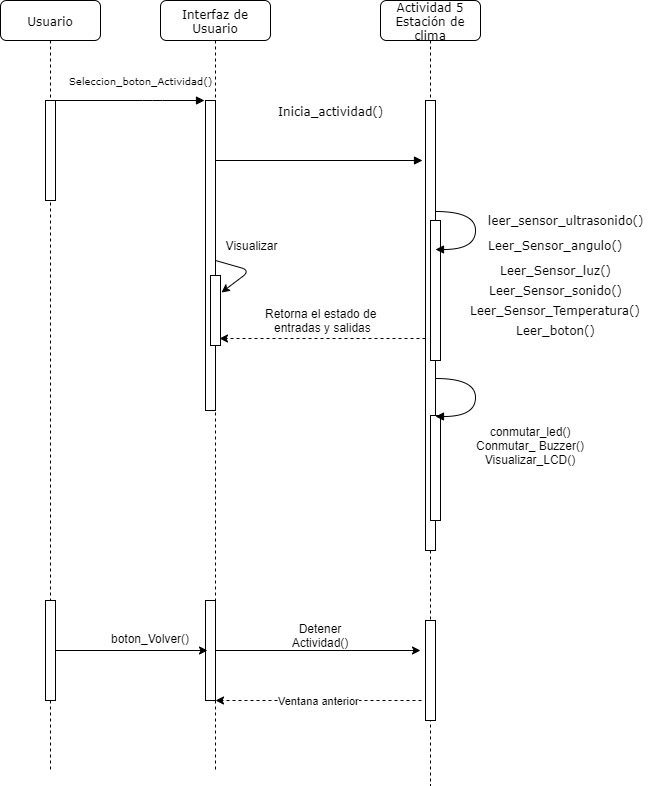

The diagram above was exported from draw.io. Its source (the exported page's mxGraphModel, read from the mxfile embedded in the PNG):
<mxGraphModel dx="1408" dy="699" grid="1" gridSize="10" guides="1" tooltips="1" connect="1" arrows="1" fold="1" page="1" pageScale="1" pageWidth="827" pageHeight="1169" math="0" shadow="0">
  <root>
    <mxCell id="r72urE0weNnsGLWKUar0-0" />
    <mxCell id="r72urE0weNnsGLWKUar0-1" parent="r72urE0weNnsGLWKUar0-0" />
    <mxCell id="IM39qxTC2txLweuPTCDX-0" value="Interfaz de Usuario" style="shape=umlLifeline;perimeter=lifelinePerimeter;whiteSpace=wrap;html=1;container=1;collapsible=0;recursiveResize=0;outlineConnect=0;rounded=1;shadow=0;comic=0;labelBackgroundColor=none;strokeWidth=1;fontFamily=Verdana;fontSize=12;align=center;" vertex="1" parent="r72urE0weNnsGLWKUar0-1">
      <mxGeometry x="200" y="20" width="110" height="770" as="geometry" />
    </mxCell>
    <mxCell id="IM39qxTC2txLweuPTCDX-1" value="" style="html=1;points=[];perimeter=orthogonalPerimeter;rounded=0;shadow=0;comic=0;labelBackgroundColor=none;strokeWidth=1;fontFamily=Verdana;fontSize=12;align=center;" vertex="1" parent="IM39qxTC2txLweuPTCDX-0">
      <mxGeometry x="45" y="100" width="10" height="310" as="geometry" />
    </mxCell>
    <mxCell id="IM39qxTC2txLweuPTCDX-2" value="" style="html=1;points=[];perimeter=orthogonalPerimeter;rounded=0;shadow=0;comic=0;labelBackgroundColor=none;strokeWidth=1;fontFamily=Verdana;fontSize=12;align=center;" vertex="1" parent="IM39qxTC2txLweuPTCDX-0">
      <mxGeometry x="45" y="600" width="10" height="100" as="geometry" />
    </mxCell>
    <mxCell id="IM39qxTC2txLweuPTCDX-3" value="Visualizar" style="text;html=1;strokeColor=none;fillColor=none;align=center;verticalAlign=middle;whiteSpace=wrap;rounded=0;" vertex="1" parent="IM39qxTC2txLweuPTCDX-0">
      <mxGeometry x="70" y="235" width="40" height="20" as="geometry" />
    </mxCell>
    <mxCell id="IM39qxTC2txLweuPTCDX-4" value="Actividad 5&lt;br&gt;Estación de clima" style="shape=umlLifeline;perimeter=lifelinePerimeter;whiteSpace=wrap;html=1;container=1;collapsible=0;recursiveResize=0;outlineConnect=0;rounded=1;shadow=0;comic=0;labelBackgroundColor=none;strokeWidth=1;fontFamily=Verdana;fontSize=12;align=center;" vertex="1" parent="r72urE0weNnsGLWKUar0-1">
      <mxGeometry x="420" y="20" width="100" height="785" as="geometry" />
    </mxCell>
    <mxCell id="IM39qxTC2txLweuPTCDX-5" value="" style="html=1;points=[];perimeter=orthogonalPerimeter;rounded=0;shadow=0;comic=0;labelBackgroundColor=none;strokeWidth=1;fontFamily=Verdana;fontSize=12;align=center;" vertex="1" parent="IM39qxTC2txLweuPTCDX-4">
      <mxGeometry x="45" y="100" width="10" height="450" as="geometry" />
    </mxCell>
    <mxCell id="IM39qxTC2txLweuPTCDX-6" value="" style="html=1;points=[];perimeter=orthogonalPerimeter;rounded=0;shadow=0;comic=0;labelBackgroundColor=none;strokeWidth=1;fontFamily=Verdana;fontSize=12;align=center;" vertex="1" parent="IM39qxTC2txLweuPTCDX-4">
      <mxGeometry x="45" y="620" width="10" height="100" as="geometry" />
    </mxCell>
    <mxCell id="IM39qxTC2txLweuPTCDX-7" value="" style="html=1;points=[];perimeter=orthogonalPerimeter;rounded=0;shadow=0;comic=0;labelBackgroundColor=none;strokeWidth=1;fontFamily=Verdana;fontSize=12;align=center;" vertex="1" parent="IM39qxTC2txLweuPTCDX-4">
      <mxGeometry x="50" y="415" width="10" height="105" as="geometry" />
    </mxCell>
    <mxCell id="IM39qxTC2txLweuPTCDX-8" value="Usuario" style="shape=umlLifeline;perimeter=lifelinePerimeter;whiteSpace=wrap;html=1;container=1;collapsible=0;recursiveResize=0;outlineConnect=0;rounded=1;shadow=0;comic=0;labelBackgroundColor=none;strokeWidth=1;fontFamily=Verdana;fontSize=12;align=center;" vertex="1" parent="r72urE0weNnsGLWKUar0-1">
      <mxGeometry x="40" y="20" width="100" height="770" as="geometry" />
    </mxCell>
    <mxCell id="IM39qxTC2txLweuPTCDX-9" value="" style="html=1;points=[];perimeter=orthogonalPerimeter;rounded=0;shadow=0;comic=0;labelBackgroundColor=none;strokeWidth=1;fontFamily=Verdana;fontSize=12;align=center;" vertex="1" parent="IM39qxTC2txLweuPTCDX-8">
      <mxGeometry x="45" y="100" width="10" height="100" as="geometry" />
    </mxCell>
    <mxCell id="IM39qxTC2txLweuPTCDX-10" value="Inicia_actividad()" style="html=1;verticalAlign=bottom;endArrow=block;entryX=0;entryY=0;labelBackgroundColor=none;fontFamily=Verdana;fontSize=12;edgeStyle=elbowEdgeStyle;elbow=vertical;" edge="1" parent="r72urE0weNnsGLWKUar0-1" source="IM39qxTC2txLweuPTCDX-8">
      <mxGeometry x="1" y="-128" relative="1" as="geometry">
        <mxPoint x="114" y="120" as="sourcePoint" />
        <mxPoint x="244" y="120" as="targetPoint" />
        <mxPoint x="126" y="-108" as="offset" />
      </mxGeometry>
    </mxCell>
    <mxCell id="IM39qxTC2txLweuPTCDX-11" value="&lt;font style=&quot;font-size: 10px&quot;&gt;Seleccion_boton_Actividad()&lt;/font&gt;" style="html=1;verticalAlign=bottom;endArrow=block;labelBackgroundColor=none;fontFamily=Verdana;fontSize=12;edgeStyle=elbowEdgeStyle;elbow=vertical;entryX=-0.3;entryY=0.133;entryDx=0;entryDy=0;entryPerimeter=0;" edge="1" parent="r72urE0weNnsGLWKUar0-1" source="IM39qxTC2txLweuPTCDX-1" target="IM39qxTC2txLweuPTCDX-5">
      <mxGeometry y="192" relative="1" as="geometry">
        <mxPoint x="330" y="140" as="sourcePoint" />
        <mxPoint x="390" y="140" as="targetPoint" />
        <mxPoint x="-179" y="121" as="offset" />
      </mxGeometry>
    </mxCell>
    <mxCell id="IM39qxTC2txLweuPTCDX-12" value="" style="html=1;points=[];perimeter=orthogonalPerimeter;rounded=0;shadow=0;comic=0;labelBackgroundColor=none;strokeWidth=1;fontFamily=Verdana;fontSize=12;align=center;" vertex="1" parent="r72urE0weNnsGLWKUar0-1">
      <mxGeometry x="470" y="240" width="10" height="140" as="geometry" />
    </mxCell>
    <mxCell id="IM39qxTC2txLweuPTCDX-13" value="" style="html=1;points=[];perimeter=orthogonalPerimeter;rounded=0;shadow=0;comic=0;labelBackgroundColor=none;strokeWidth=1;fontFamily=Verdana;fontSize=12;align=center;" vertex="1" parent="r72urE0weNnsGLWKUar0-1">
      <mxGeometry x="250" y="295" width="10" height="70" as="geometry" />
    </mxCell>
    <mxCell id="IM39qxTC2txLweuPTCDX-14" value="Retorna el estado de &lt;br&gt;entradas y salidas" style="text;html=1;align=center;verticalAlign=middle;resizable=0;points=[];;autosize=1;" vertex="1" parent="r72urE0weNnsGLWKUar0-1">
      <mxGeometry x="295" y="325" width="130" height="30" as="geometry" />
    </mxCell>
    <mxCell id="IM39qxTC2txLweuPTCDX-15" value="" style="edgeStyle=orthogonalEdgeStyle;rounded=0;orthogonalLoop=1;jettySize=auto;html=1;entryX=0.2;entryY=0.5;entryDx=0;entryDy=0;entryPerimeter=0;" edge="1" parent="r72urE0weNnsGLWKUar0-1" source="IM39qxTC2txLweuPTCDX-16" target="IM39qxTC2txLweuPTCDX-2">
      <mxGeometry relative="1" as="geometry">
        <mxPoint x="195" y="670" as="targetPoint" />
      </mxGeometry>
    </mxCell>
    <mxCell id="IM39qxTC2txLweuPTCDX-16" value="" style="html=1;points=[];perimeter=orthogonalPerimeter;rounded=0;shadow=0;comic=0;labelBackgroundColor=none;strokeWidth=1;fontFamily=Verdana;fontSize=12;align=center;" vertex="1" parent="r72urE0weNnsGLWKUar0-1">
      <mxGeometry x="85" y="620" width="10" height="100" as="geometry" />
    </mxCell>
    <mxCell id="IM39qxTC2txLweuPTCDX-17" style="edgeStyle=orthogonalEdgeStyle;rounded=0;orthogonalLoop=1;jettySize=auto;html=1;" edge="1" parent="r72urE0weNnsGLWKUar0-1" source="IM39qxTC2txLweuPTCDX-2">
      <mxGeometry relative="1" as="geometry">
        <mxPoint x="460" y="670" as="targetPoint" />
      </mxGeometry>
    </mxCell>
    <mxCell id="IM39qxTC2txLweuPTCDX-18" value="boton_Volver()" style="text;html=1;align=center;" vertex="1" parent="r72urE0weNnsGLWKUar0-1">
      <mxGeometry x="130" y="645" width="120" height="30" as="geometry" />
    </mxCell>
    <mxCell id="IM39qxTC2txLweuPTCDX-19" value="" style="endArrow=classic;html=1;entryX=0.9;entryY=0.9;entryDx=0;entryDy=0;entryPerimeter=0;dashed=1;" edge="1" parent="r72urE0weNnsGLWKUar0-1" source="IM39qxTC2txLweuPTCDX-5" target="IM39qxTC2txLweuPTCDX-13">
      <mxGeometry width="50" height="50" relative="1" as="geometry">
        <mxPoint x="450" y="400" as="sourcePoint" />
        <mxPoint x="500" y="350" as="targetPoint" />
      </mxGeometry>
    </mxCell>
    <mxCell id="IM39qxTC2txLweuPTCDX-20" value="" style="endArrow=classic;html=1;entryX=1.1;entryY=0.243;entryDx=0;entryDy=0;entryPerimeter=0;" edge="1" parent="r72urE0weNnsGLWKUar0-1" target="IM39qxTC2txLweuPTCDX-13">
      <mxGeometry width="50" height="50" relative="1" as="geometry">
        <mxPoint x="255" y="280" as="sourcePoint" />
        <mxPoint x="300" y="225" as="targetPoint" />
        <Array as="points">
          <mxPoint x="290" y="290" />
        </Array>
      </mxGeometry>
    </mxCell>
    <mxCell id="IM39qxTC2txLweuPTCDX-21" value="Detener Actividad()" style="text;html=1;strokeColor=none;fillColor=none;align=center;verticalAlign=middle;whiteSpace=wrap;rounded=0;" vertex="1" parent="r72urE0weNnsGLWKUar0-1">
      <mxGeometry x="340" y="645" width="40" height="20" as="geometry" />
    </mxCell>
    <mxCell id="IM39qxTC2txLweuPTCDX-22" value="Ventana anterior" style="endArrow=classic;html=1;entryX=0.9;entryY=0.9;entryDx=0;entryDy=0;entryPerimeter=0;dashed=1;" edge="1" parent="r72urE0weNnsGLWKUar0-1">
      <mxGeometry width="50" height="50" relative="1" as="geometry">
        <mxPoint x="461" y="720" as="sourcePoint" />
        <mxPoint x="255" y="720" as="targetPoint" />
        <Array as="points">
          <mxPoint x="366" y="720" />
        </Array>
      </mxGeometry>
    </mxCell>
    <mxCell id="IM39qxTC2txLweuPTCDX-23" value="&lt;font face=&quot;verdana&quot;&gt;Leer_Sensor_angulo()&lt;/font&gt;" style="text;html=1;align=center;verticalAlign=middle;resizable=0;points=[];;autosize=1;" vertex="1" parent="r72urE0weNnsGLWKUar0-1">
      <mxGeometry x="520" y="255" width="150" height="20" as="geometry" />
    </mxCell>
    <mxCell id="IM39qxTC2txLweuPTCDX-24" value="&lt;span style=&quot;font-family: &amp;#34;verdana&amp;#34;&quot;&gt;leer_sensor_ultrasonido()&lt;/span&gt;" style="text;html=1;align=center;verticalAlign=middle;resizable=0;points=[];;autosize=1;" vertex="1" parent="r72urE0weNnsGLWKUar0-1">
      <mxGeometry x="520" y="230" width="170" height="20" as="geometry" />
    </mxCell>
    <mxCell id="IM39qxTC2txLweuPTCDX-25" value="" style="html=1;verticalAlign=bottom;endArrow=block;labelBackgroundColor=none;fontFamily=Verdana;fontSize=12;elbow=vertical;edgeStyle=orthogonalEdgeStyle;curved=1;entryX=1;entryY=0.286;entryPerimeter=0;" edge="1" parent="r72urE0weNnsGLWKUar0-1">
      <mxGeometry x="-0.322" y="25" relative="1" as="geometry">
        <mxPoint x="475" y="231" as="sourcePoint" />
        <mxPoint x="475" y="269" as="targetPoint" />
        <Array as="points">
          <mxPoint x="515" y="231" />
          <mxPoint x="515" y="269" />
        </Array>
        <mxPoint as="offset" />
      </mxGeometry>
    </mxCell>
    <mxCell id="IM39qxTC2txLweuPTCDX-26" value="" style="html=1;verticalAlign=bottom;endArrow=block;labelBackgroundColor=none;fontFamily=Verdana;fontSize=12;elbow=vertical;edgeStyle=orthogonalEdgeStyle;curved=1;entryX=1;entryY=0.286;entryPerimeter=0;" edge="1" parent="r72urE0weNnsGLWKUar0-1">
      <mxGeometry x="-0.322" y="25" relative="1" as="geometry">
        <mxPoint x="475" y="397.5" as="sourcePoint" />
        <mxPoint x="475" y="435.5" as="targetPoint" />
        <Array as="points">
          <mxPoint x="515" y="397.5" />
          <mxPoint x="515" y="435.5" />
        </Array>
        <mxPoint as="offset" />
      </mxGeometry>
    </mxCell>
    <mxCell id="IM39qxTC2txLweuPTCDX-29" value="&lt;font face=&quot;verdana&quot;&gt;Leer_Sensor_luz()&lt;/font&gt;" style="text;html=1;align=center;verticalAlign=middle;resizable=0;points=[];;autosize=1;" vertex="1" parent="r72urE0weNnsGLWKUar0-1">
      <mxGeometry x="530" y="280" width="130" height="20" as="geometry" />
    </mxCell>
    <mxCell id="IM39qxTC2txLweuPTCDX-30" value="&lt;font face=&quot;verdana&quot;&gt;Leer_Sensor_sonido()&lt;/font&gt;" style="text;html=1;align=center;verticalAlign=middle;resizable=0;points=[];;autosize=1;" vertex="1" parent="r72urE0weNnsGLWKUar0-1">
      <mxGeometry x="520" y="300" width="150" height="20" as="geometry" />
    </mxCell>
    <mxCell id="IM39qxTC2txLweuPTCDX-36" value="&lt;font face=&quot;verdana&quot;&gt;Leer_Sensor_Temperatura()&lt;/font&gt;" style="text;html=1;align=center;verticalAlign=middle;resizable=0;points=[];;autosize=1;" vertex="1" parent="r72urE0weNnsGLWKUar0-1">
      <mxGeometry x="500" y="320" width="190" height="20" as="geometry" />
    </mxCell>
    <mxCell id="IM39qxTC2txLweuPTCDX-37" value="&lt;font face=&quot;verdana&quot;&gt;Leer_boton()&lt;/font&gt;" style="text;html=1;align=center;verticalAlign=middle;resizable=0;points=[];;autosize=1;" vertex="1" parent="r72urE0weNnsGLWKUar0-1">
      <mxGeometry x="550" y="340" width="90" height="20" as="geometry" />
    </mxCell>
    <mxCell id="4eiajwq5fDrW9BcIy0l8-0" value="conmutar_led()&lt;br&gt;Conmutar_ Buzzer()&lt;br&gt;Visualizar_LCD()" style="text;html=1;align=center;verticalAlign=middle;resizable=0;points=[];;autosize=1;" vertex="1" parent="r72urE0weNnsGLWKUar0-1">
      <mxGeometry x="510" y="440" width="120" height="50" as="geometry" />
    </mxCell>
  </root>
</mxGraphModel>